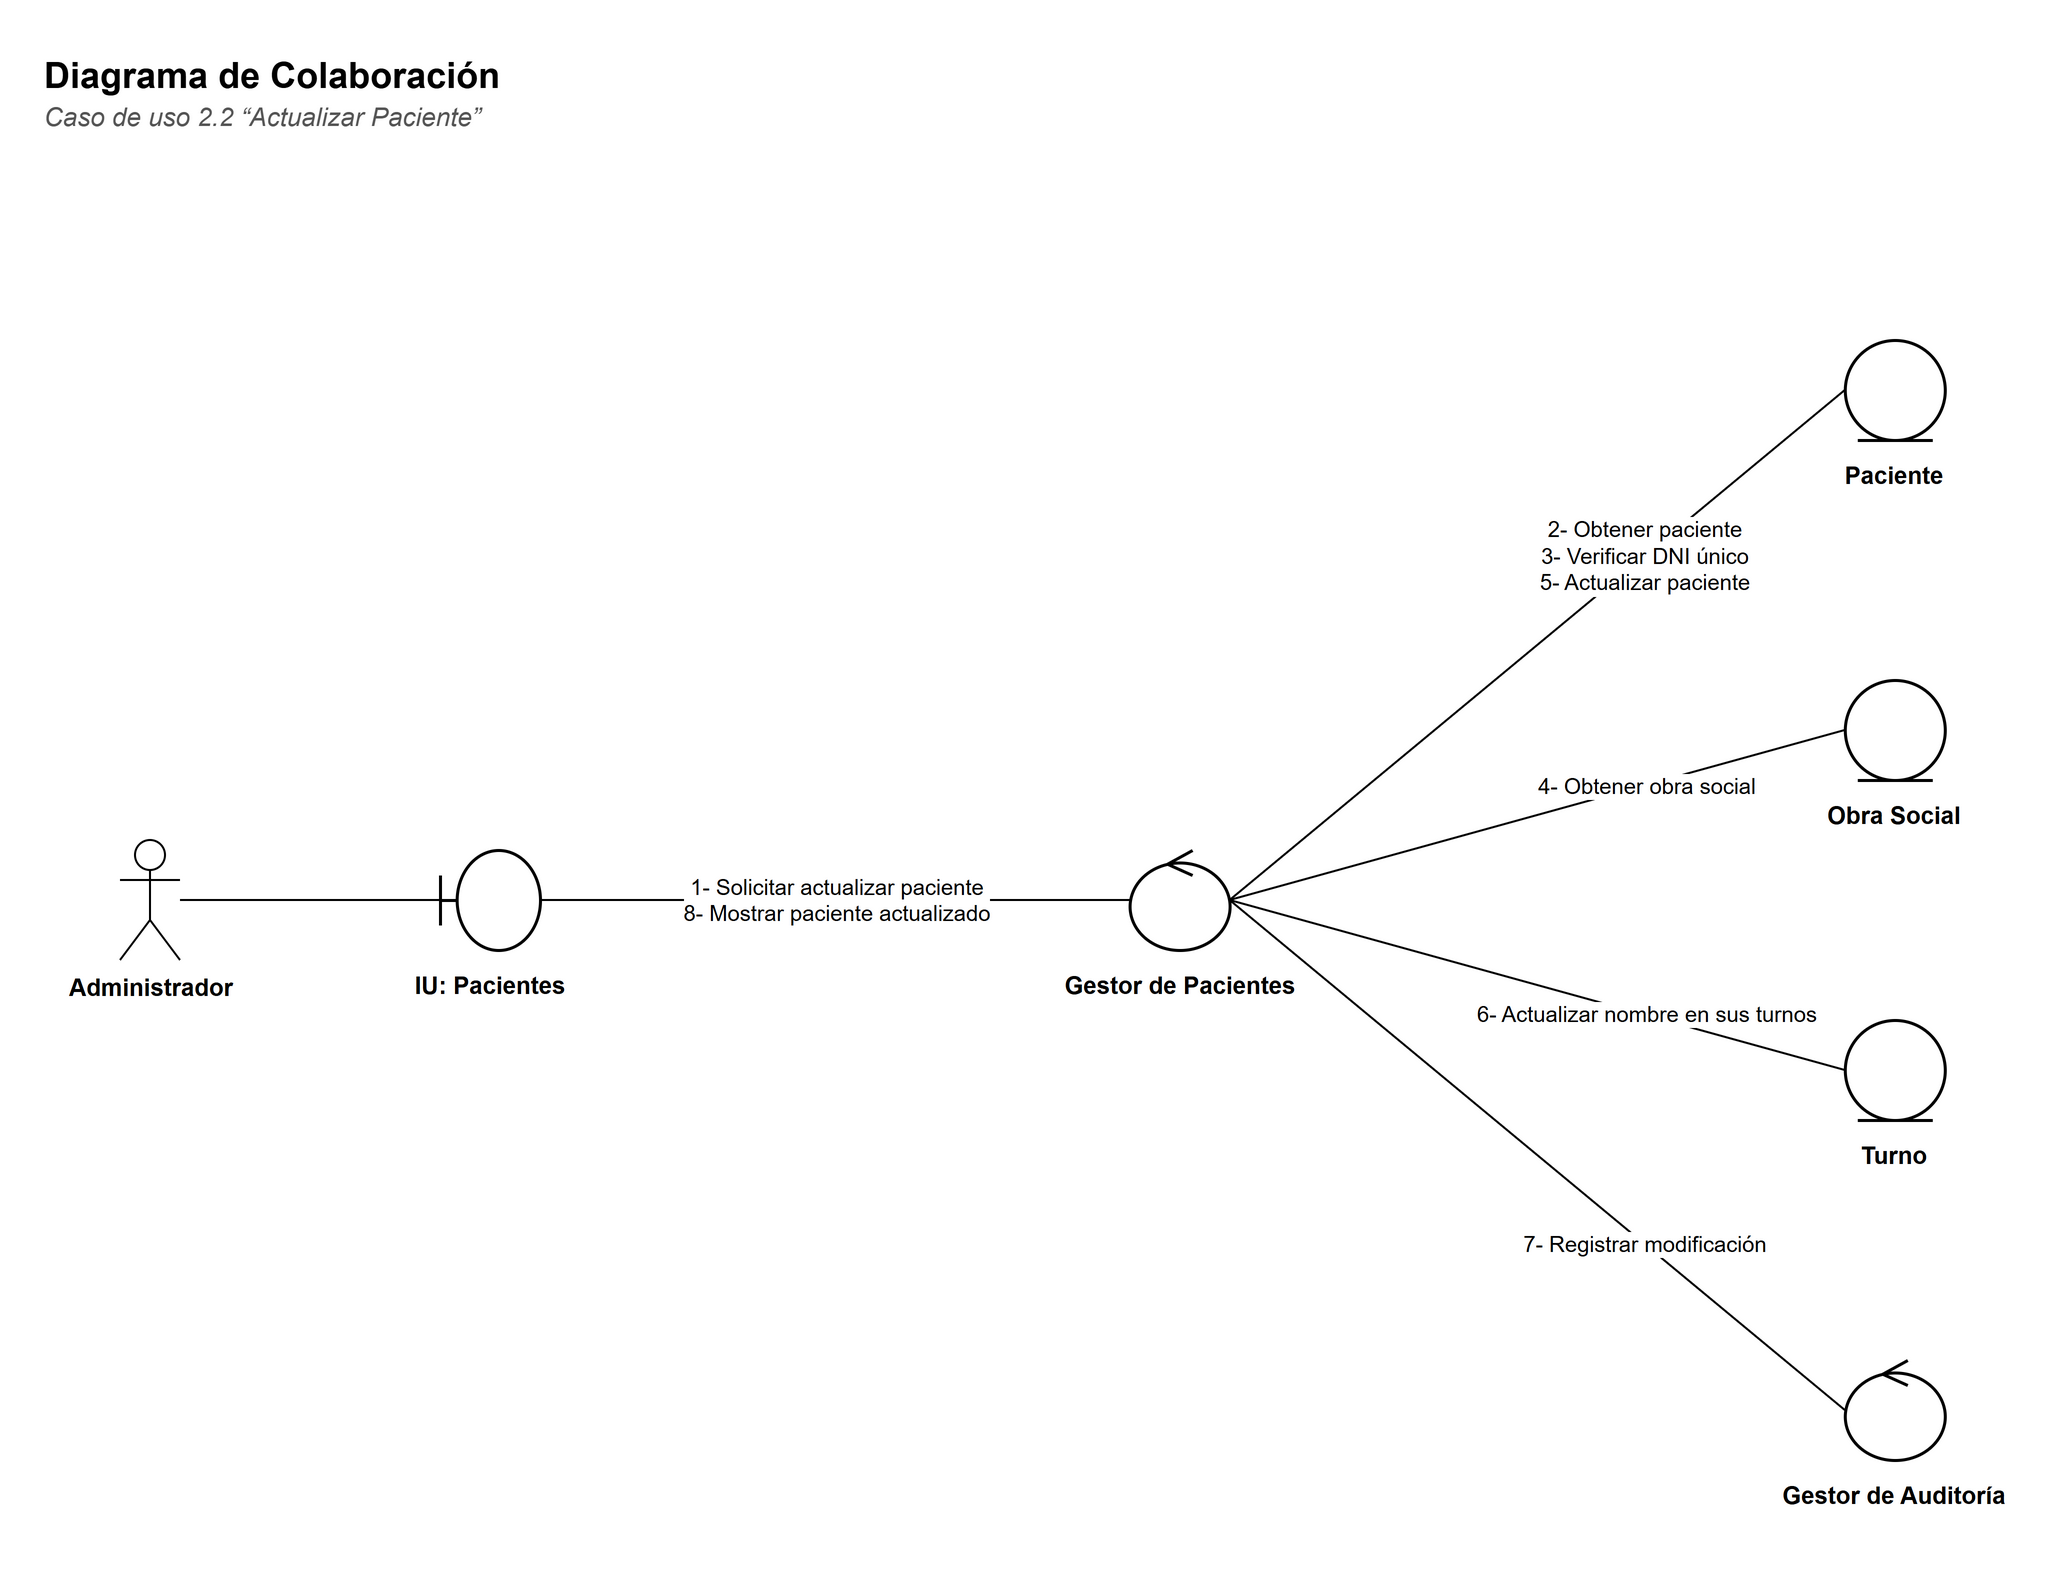

The diagram above was exported from draw.io. Its source (the exported page's mxGraphModel, read from the mxfile embedded in the PNG):
<mxGraphModel dx="1400" dy="900" grid="1" gridSize="10" guides="1" tooltips="1" connect="1" arrows="1" fold="1" page="1" pageScale="1" pageWidth="1087.4" pageHeight="830" background="#FFFFFF" math="0" shadow="0">
  <root>
    <mxCell id="0" />
    <mxCell id="1" parent="0" />
    <mxCell id="c3" value="&lt;b&gt;Diagrama de Colaboración&lt;/b&gt;" style="text;html=1;strokeColor=none;fillColor=none;align=left;verticalAlign=top;whiteSpace=wrap;fontFamily=Helvetica;fontSize=18;" vertex="1" parent="1">
      <mxGeometry x="30" y="30" width="900" height="26" as="geometry" />
    </mxCell>
    <mxCell id="c4" value="&lt;i&gt;Caso de uso 2.2 “Actualizar Paciente”&lt;/i&gt;" style="text;html=1;strokeColor=none;fillColor=none;align=left;verticalAlign=top;whiteSpace=wrap;fontFamily=Helvetica;fontSize=13;fontColor=#555555;" vertex="1" parent="1">
      <mxGeometry x="30" y="54" width="900" height="20" as="geometry" />
    </mxCell>
    <mxCell id="c5" value="Administrador" style="shape=umlActor;verticalLabelPosition=bottom;verticalAlign=top;html=1;outlineConnect=0;fillColor=#FFFFFF;strokeColor=#000000;fontFamily=Helvetica;fontSize=12;fontStyle=1;" vertex="1" parent="1">
      <mxGeometry x="70" y="430.0" width="30" height="60" as="geometry" />
    </mxCell>
    <mxCell id="c6" value="" style="shape=umlBoundary;html=1;fillColor=#FFFFFF;strokeColor=#000000;strokeWidth=1.5;" vertex="1" parent="1">
      <mxGeometry x="230" y="435.0" width="50" height="50" as="geometry" />
    </mxCell>
    <mxCell id="c7" value="&lt;b&gt;IU: Pacientes&lt;/b&gt;" style="text;html=1;strokeColor=none;fillColor=none;align=left;verticalAlign=top;whiteSpace=wrap;fontFamily=Helvetica;align=center;fontSize=12;" vertex="1" parent="1">
      <mxGeometry x="190.0" y="489.0" width="130" height="40" as="geometry" />
    </mxCell>
    <mxCell id="c8" value="" style="shape=umlControl;html=1;fillColor=#FFFFFF;strokeColor=#000000;strokeWidth=1.5;" vertex="1" parent="1">
      <mxGeometry x="574.8" y="435.0" width="50" height="50" as="geometry" />
    </mxCell>
    <mxCell id="c9" value="&lt;b&gt;Gestor de Pacientes&lt;/b&gt;" style="text;html=1;strokeColor=none;fillColor=none;align=left;verticalAlign=top;whiteSpace=wrap;fontFamily=Helvetica;align=center;fontSize=12;" vertex="1" parent="1">
      <mxGeometry x="534.8" y="489.0" width="130" height="40" as="geometry" />
    </mxCell>
    <mxCell id="c10" value="" style="shape=umlEntity;html=1;fillColor=#FFFFFF;strokeColor=#000000;strokeWidth=1.5;" vertex="1" parent="1">
      <mxGeometry x="932.4" y="180.0" width="50" height="50" as="geometry" />
    </mxCell>
    <mxCell id="c11" value="&lt;b&gt;Paciente&lt;/b&gt;" style="text;html=1;strokeColor=none;fillColor=none;align=left;verticalAlign=top;whiteSpace=wrap;fontFamily=Helvetica;align=center;fontSize=12;" vertex="1" parent="1">
      <mxGeometry x="892.4" y="234.0" width="130" height="40" as="geometry" />
    </mxCell>
    <mxCell id="c12" value="" style="shape=umlEntity;html=1;fillColor=#FFFFFF;strokeColor=#000000;strokeWidth=1.5;" vertex="1" parent="1">
      <mxGeometry x="932.4" y="350.0" width="50" height="50" as="geometry" />
    </mxCell>
    <mxCell id="c13" value="&lt;b&gt;Obra Social&lt;/b&gt;" style="text;html=1;strokeColor=none;fillColor=none;align=left;verticalAlign=top;whiteSpace=wrap;fontFamily=Helvetica;align=center;fontSize=12;" vertex="1" parent="1">
      <mxGeometry x="892.4" y="404.0" width="130" height="40" as="geometry" />
    </mxCell>
    <mxCell id="c14" value="" style="shape=umlEntity;html=1;fillColor=#FFFFFF;strokeColor=#000000;strokeWidth=1.5;" vertex="1" parent="1">
      <mxGeometry x="932.4" y="520.0" width="50" height="50" as="geometry" />
    </mxCell>
    <mxCell id="c15" value="&lt;b&gt;Turno&lt;/b&gt;" style="text;html=1;strokeColor=none;fillColor=none;align=left;verticalAlign=top;whiteSpace=wrap;fontFamily=Helvetica;align=center;fontSize=12;" vertex="1" parent="1">
      <mxGeometry x="892.4" y="574.0" width="130" height="40" as="geometry" />
    </mxCell>
    <mxCell id="c16" value="" style="shape=umlControl;html=1;fillColor=#FFFFFF;strokeColor=#000000;strokeWidth=1.5;" vertex="1" parent="1">
      <mxGeometry x="932.4" y="690.0" width="50" height="50" as="geometry" />
    </mxCell>
    <mxCell id="c17" value="&lt;b&gt;Gestor de Auditoría&lt;/b&gt;" style="text;html=1;strokeColor=none;fillColor=none;align=left;verticalAlign=top;whiteSpace=wrap;fontFamily=Helvetica;align=center;fontSize=12;" vertex="1" parent="1">
      <mxGeometry x="892.4" y="744.0" width="130" height="40" as="geometry" />
    </mxCell>
    <mxCell id="c18" value="" style="edgeStyle=none;html=1;endArrow=none;endFill=0;strokeColor=#000000;fontFamily=Helvetica;fontSize=11;labelBackgroundColor=#FFFFFF;" edge="1" parent="1" source="c5" target="c6">
      <mxGeometry relative="1" as="geometry" />
    </mxCell>
    <mxCell id="c19" value="1- Solicitar actualizar paciente&lt;br&gt;8- Mostrar paciente actualizado" style="edgeStyle=none;html=1;endArrow=none;endFill=0;strokeColor=#000000;fontFamily=Helvetica;fontSize=11;labelBackgroundColor=#FFFFFF;fontSize=11;exitX=1;exitY=0.5;exitDx=0;exitDy=0;entryX=0;entryY=0.5;entryDx=0;entryDy=0;" edge="1" parent="1" source="c6" target="c8">
      <mxGeometry relative="1" as="geometry" />
    </mxCell>
    <mxCell id="c20" value="2- Obtener paciente&lt;br&gt;3- Verificar DNI único&lt;br&gt;5- Actualizar paciente" style="edgeStyle=none;html=1;endArrow=none;endFill=0;strokeColor=#000000;fontFamily=Helvetica;fontSize=11;labelBackgroundColor=#FFFFFF;fontSize=11;exitX=1;exitY=0.5;exitDx=0;exitDy=0;entryX=0;entryY=0.5;entryDx=0;entryDy=0;" edge="1" parent="1" source="c8" target="c10">
      <mxGeometry x="0.35" relative="1" as="geometry" />
    </mxCell>
    <mxCell id="c21" value="4- Obtener obra social" style="edgeStyle=none;html=1;endArrow=none;endFill=0;strokeColor=#000000;fontFamily=Helvetica;fontSize=11;labelBackgroundColor=#FFFFFF;fontSize=11;exitX=1;exitY=0.5;exitDx=0;exitDy=0;entryX=0;entryY=0.5;entryDx=0;entryDy=0;" edge="1" parent="1" source="c8" target="c12">
      <mxGeometry x="0.35" relative="1" as="geometry" />
    </mxCell>
    <mxCell id="c22" value="6- Actualizar nombre en sus turnos" style="edgeStyle=none;html=1;endArrow=none;endFill=0;strokeColor=#000000;fontFamily=Helvetica;fontSize=11;labelBackgroundColor=#FFFFFF;fontSize=11;exitX=1;exitY=0.5;exitDx=0;exitDy=0;entryX=0;entryY=0.5;entryDx=0;entryDy=0;" edge="1" parent="1" source="c8" target="c14">
      <mxGeometry x="0.35" relative="1" as="geometry" />
    </mxCell>
    <mxCell id="c23" value="7- Registrar modificación" style="edgeStyle=none;html=1;endArrow=none;endFill=0;strokeColor=#000000;fontFamily=Helvetica;fontSize=11;labelBackgroundColor=#FFFFFF;fontSize=11;exitX=1;exitY=0.5;exitDx=0;exitDy=0;entryX=0;entryY=0.5;entryDx=0;entryDy=0;" edge="1" parent="1" source="c8" target="c16">
      <mxGeometry x="0.35" relative="1" as="geometry" />
    </mxCell>
  </root>
</mxGraphModel>